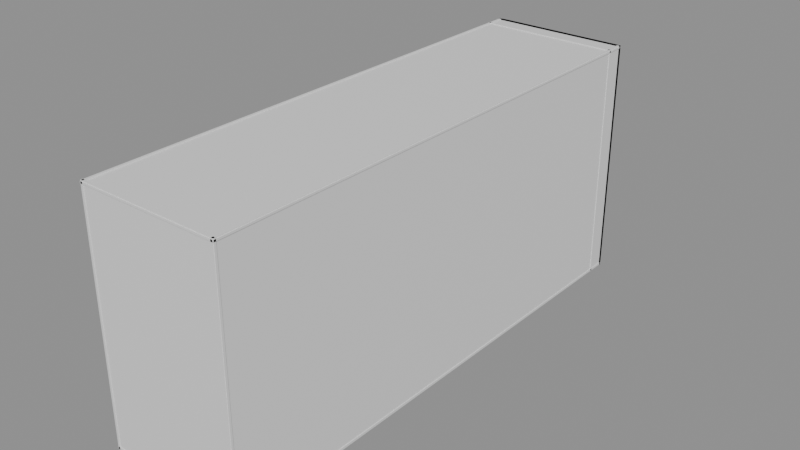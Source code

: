 # Source: Room28Walls.blend  (saved by Blender 5.2.44; exported with 4.5.12 LTS)
import bpy
from mathutils import Matrix  # noqa: F401  (used for matrix-valued properties, if any)

bpy.ops.wm.read_factory_settings(use_empty=True)
scene = bpy.context.scene
scene.name = 'Room28Walls'

# ---- collections
col_editablewalls = bpy.data.collections.new('EditableWalls'); scene.collection.children.link(col_editablewalls)
col_roomreference_locked = bpy.data.collections.new('RoomReference_LOCKED'); scene.collection.children.link(col_roomreference_locked)

# ---- materials (node trees are filled in below, after node groups)
mat_roomwallmaterial = bpy.data.materials.new('RoomWallMaterial')
mat_roomwallmaterial.diffuse_color = (0.3, 0.39, 0.42, 1.0)
mat_roomreferencematerial = bpy.data.materials.new('RoomReferenceMaterial')
mat_roomreferencematerial.diffuse_color = (0.16, 0.24, 0.28, 1.0)

# ---- material node trees
mat_roomwallmaterial.use_nodes = True; mat_roomwallmaterial.node_tree.nodes.clear()
_N = mat_roomwallmaterial.node_tree.nodes; _L = mat_roomwallmaterial.node_tree.links
n0 = _N.new('ShaderNodeBsdfPrincipled'); n0.name = 'Principled BSDF'; n0.location = (-200, 100)
n0.inputs[10].default_value = 0.005
n1 = _N.new('ShaderNodeOutputMaterial'); n1.name = 'Material Output'; n1.location = (200, 100)
_L.new(n0.outputs[0], n1.inputs[0])
n1.is_active_output = True
mat_roomreferencematerial.use_nodes = True; mat_roomreferencematerial.node_tree.nodes.clear()
_N = mat_roomreferencematerial.node_tree.nodes; _L = mat_roomreferencematerial.node_tree.links
n0 = _N.new('ShaderNodeBsdfPrincipled'); n0.name = 'Principled BSDF'; n0.location = (-200, 100)
n0.inputs[10].default_value = 0.005
n1 = _N.new('ShaderNodeOutputMaterial'); n1.name = 'Material Output'; n1.location = (200, 100)
_L.new(n0.outputs[0], n1.inputs[0])
n1.is_active_output = True

# ---- meshes
me_startrail_1_mesh = bpy.data.meshes.new('StartRail-1_Mesh')
me_startrail_1_mesh.from_pydata([(-0.2, -12.9, -0.61), (0.2, -12.9, -0.61), (0.2, 12.9, -0.61), (-0.2, 12.9, -0.61), (-0.2, -12.9, 0.61), (0.2, -12.9, 0.61), (0.2, 12.9, 0.61), (-0.2, 12.9, 0.61)], [], [(0, 1, 2, 3), (4, 7, 6, 5), (0, 4, 5, 1), (1, 5, 6, 2), (2, 6, 7, 3), (4, 0, 3, 7)])
me_startrail_1_mesh.materials.append(mat_roomwallmaterial)
me_startrail_1_mesh.update()
me_startrail1_mesh = bpy.data.meshes.new('StartRail1_Mesh')
me_startrail1_mesh.from_pydata([(-0.2, -12.9, -0.61), (0.2, -12.9, -0.61), (0.2, 12.9, -0.61), (-0.2, 12.9, -0.61), (-0.2, -12.9, 0.61), (0.2, -12.9, 0.61), (0.2, 12.9, 0.61), (-0.2, 12.9, 0.61)], [], [(0, 1, 2, 3), (4, 7, 6, 5), (0, 4, 5, 1), (1, 5, 6, 2), (2, 6, 7, 3), (4, 0, 3, 7)])
me_startrail1_mesh.materials.append(mat_roomwallmaterial)
me_startrail1_mesh.update()
me_highdeckrail_1_mesh = bpy.data.meshes.new('HighDeckRail-1_Mesh')
me_highdeckrail_1_mesh.from_pydata([(-0.25, -20.41, -0.61), (0.25, -20.41, -0.61), (0.25, 20.41, -0.61), (-0.25, 20.41, -0.61), (-0.25, -20.41, 0.61), (0.25, -20.41, 0.61), (0.25, 20.41, 0.61), (-0.25, 20.41, 0.61)], [], [(0, 1, 2, 3), (4, 7, 6, 5), (0, 4, 5, 1), (1, 5, 6, 2), (2, 6, 7, 3), (4, 0, 3, 7)])
me_highdeckrail_1_mesh.materials.append(mat_roomwallmaterial)
me_highdeckrail_1_mesh.update()
me_highdeckrail1_mesh = bpy.data.meshes.new('HighDeckRail1_Mesh')
me_highdeckrail1_mesh.from_pydata([(-0.25, -20.41, -0.61), (0.25, -20.41, -0.61), (0.25, 20.41, -0.61), (-0.25, 20.41, -0.61), (-0.25, -20.41, 0.61), (0.25, -20.41, 0.61), (0.25, 20.41, 0.61), (-0.25, 20.41, 0.61)], [], [(0, 1, 2, 3), (4, 7, 6, 5), (0, 4, 5, 1), (1, 5, 6, 2), (2, 6, 7, 3), (4, 0, 3, 7)])
me_highdeckrail1_mesh.materials.append(mat_roomwallmaterial)
me_highdeckrail1_mesh.update()
me_ref_000_hazardfloor_mesh = bpy.data.meshes.new('REF_000_HazardFloor_Mesh')
me_ref_000_hazardfloor_mesh.from_pydata([(-15.35, -56.35, -0.25), (15.35, -56.35, -0.25), (15.35, 56.35, -0.25), (-15.35, 56.35, -0.25), (-15.35, -56.35, 0.25), (15.35, -56.35, 0.25), (15.35, 56.35, 0.25), (-15.35, 56.35, 0.25)], [], [(0, 1, 2, 3), (4, 7, 6, 5), (0, 4, 5, 1), (1, 5, 6, 2), (2, 6, 7, 3), (4, 0, 3, 7)])
me_ref_000_hazardfloor_mesh.materials.append(mat_roomreferencematerial)
me_ref_000_hazardfloor_mesh.update()
me_ref_001_ceiling_mesh = bpy.data.meshes.new('REF_001_Ceiling_Mesh')
me_ref_001_ceiling_mesh.from_pydata([(-15.35, -56.35, -0.2), (15.35, -56.35, -0.2), (15.35, 56.35, -0.2), (-15.35, 56.35, -0.2), (-15.35, -56.35, 0.2), (15.35, -56.35, 0.2), (15.35, 56.35, 0.2), (-15.35, 56.35, 0.2)], [], [(0, 1, 2, 3), (4, 7, 6, 5), (0, 4, 5, 1), (1, 5, 6, 2), (2, 6, 7, 3), (4, 0, 3, 7)])
me_ref_001_ceiling_mesh.materials.append(mat_roomreferencematerial)
me_ref_001_ceiling_mesh.update()
me_ref_002_leftwall_mesh = bpy.data.meshes.new('REF_002_LeftWall_Mesh')
me_ref_002_leftwall_mesh.from_pydata([(-0.225, -56.35, -26.1), (0.225, -56.35, -26.1), (0.225, 56.35, -26.1), (-0.225, 56.35, -26.1), (-0.225, -56.35, 26.1), (0.225, -56.35, 26.1), (0.225, 56.35, 26.1), (-0.225, 56.35, 26.1)], [], [(0, 1, 2, 3), (4, 7, 6, 5), (0, 4, 5, 1), (1, 5, 6, 2), (2, 6, 7, 3), (4, 0, 3, 7)])
me_ref_002_leftwall_mesh.materials.append(mat_roomreferencematerial)
me_ref_002_leftwall_mesh.update()
me_ref_003_rightwall_mesh = bpy.data.meshes.new('REF_003_RightWall_Mesh')
me_ref_003_rightwall_mesh.from_pydata([(-0.225, -56.35, -26.1), (0.225, -56.35, -26.1), (0.225, 56.35, -26.1), (-0.225, 56.35, -26.1), (-0.225, -56.35, 26.1), (0.225, -56.35, 26.1), (0.225, 56.35, 26.1), (-0.225, 56.35, 26.1)], [], [(0, 1, 2, 3), (4, 7, 6, 5), (0, 4, 5, 1), (1, 5, 6, 2), (2, 6, 7, 3), (4, 0, 3, 7)])
me_ref_003_rightwall_mesh.materials.append(mat_roomreferencematerial)
me_ref_003_rightwall_mesh.update()
me_ref_004_backwall_mesh = bpy.data.meshes.new('REF_004_BackWall_Mesh')
me_ref_004_backwall_mesh.from_pydata([(-15.35, -0.225, -26.1), (15.35, -0.225, -26.1), (15.35, 0.225, -26.1), (-15.35, 0.225, -26.1), (-15.35, -0.225, 26.1), (15.35, -0.225, 26.1), (15.35, 0.225, 26.1), (-15.35, 0.225, 26.1)], [], [(0, 1, 2, 3), (4, 7, 6, 5), (0, 4, 5, 1), (1, 5, 6, 2), (2, 6, 7, 3), (4, 0, 3, 7)])
me_ref_004_backwall_mesh.materials.append(mat_roomreferencematerial)
me_ref_004_backwall_mesh.update()
me_ref_005_exitwall_mesh = bpy.data.meshes.new('REF_005_ExitWall_Mesh')
me_ref_005_exitwall_mesh.from_pydata([(-15.35, -0.225, -26.1), (15.35, -0.225, -26.1), (15.35, 0.225, -26.1), (-15.35, 0.225, -26.1), (-15.35, -0.225, 26.1), (15.35, -0.225, 26.1), (15.35, 0.225, 26.1), (-15.35, 0.225, 26.1)], [], [(0, 1, 2, 3), (4, 7, 6, 5), (0, 4, 5, 1), (1, 5, 6, 2), (2, 6, 7, 3), (4, 0, 3, 7)])
me_ref_005_exitwall_mesh.materials.append(mat_roomreferencematerial)
me_ref_005_exitwall_mesh.update()
me_ref_006_exitwalldoorwayleft_mesh = bpy.data.meshes.new('REF_006_ExitWallDoorwayLeft_Mesh')
me_ref_006_exitwalldoorwayleft_mesh.from_pydata([(-9.75, -0.225, -26.1), (9.75, -0.225, -26.1), (9.75, 0.225, -26.1), (-9.75, 0.225, -26.1), (-9.75, -0.225, 26.1), (9.75, -0.225, 26.1), (9.75, 0.225, 26.1), (-9.75, 0.225, 26.1)], [], [(0, 1, 2, 3), (4, 7, 6, 5), (0, 4, 5, 1), (1, 5, 6, 2), (2, 6, 7, 3), (4, 0, 3, 7)])
me_ref_006_exitwalldoorwayleft_mesh.materials.append(mat_roomreferencematerial)
me_ref_006_exitwalldoorwayleft_mesh.update()
me_ref_007_exitwalldoorwayright_mesh = bpy.data.meshes.new('REF_007_ExitWallDoorwayRight_Mesh')
me_ref_007_exitwalldoorwayright_mesh.from_pydata([(-3.25, -0.225, -26.1), (3.25, -0.225, -26.1), (3.25, 0.225, -26.1), (-3.25, 0.225, -26.1), (-3.25, -0.225, 26.1), (3.25, -0.225, 26.1), (3.25, 0.225, 26.1), (-3.25, 0.225, 26.1)], [], [(0, 1, 2, 3), (4, 7, 6, 5), (0, 4, 5, 1), (1, 5, 6, 2), (2, 6, 7, 3), (4, 0, 3, 7)])
me_ref_007_exitwalldoorwayright_mesh.materials.append(mat_roomreferencematerial)
me_ref_007_exitwalldoorwayright_mesh.update()
me_ref_008_exitwalldoorwaybelow_mesh = bpy.data.meshes.new('REF_008_ExitWallDoorwayBelow_Mesh')
me_ref_008_exitwalldoorwaybelow_mesh.from_pydata([(-2.35, -0.225, -13.97), (2.35, -0.225, -13.97), (2.35, 0.225, -13.97), (-2.35, 0.225, -13.97), (-2.35, -0.225, 13.97), (2.35, -0.225, 13.97), (2.35, 0.225, 13.97), (-2.35, 0.225, 13.97)], [], [(0, 1, 2, 3), (4, 7, 6, 5), (0, 4, 5, 1), (1, 5, 6, 2), (2, 6, 7, 3), (4, 0, 3, 7)])
me_ref_008_exitwalldoorwaybelow_mesh.materials.append(mat_roomreferencematerial)
me_ref_008_exitwalldoorwaybelow_mesh.update()
me_ref_009_exitwalldoorwayabove_mesh = bpy.data.meshes.new('REF_009_ExitWallDoorwayAbove_Mesh')
me_ref_009_exitwalldoorwayabove_mesh.from_pydata([(-2.35, -0.225, -9.69), (2.35, -0.225, -9.69), (2.35, 0.225, -9.69), (-2.35, 0.225, -9.69), (-2.35, -0.225, 9.69), (2.35, -0.225, 9.69), (2.35, 0.225, 9.69), (-2.35, 0.225, 9.69)], [], [(0, 1, 2, 3), (4, 7, 6, 5), (0, 4, 5, 1), (1, 5, 6, 2), (2, 6, 7, 3), (4, 0, 3, 7)])
me_ref_009_exitwalldoorwayabove_mesh.materials.append(mat_roomreferencematerial)
me_ref_009_exitwalldoorwayabove_mesh.update()
me_ref_010_start_mesh = bpy.data.meshes.new('REF_010_Start_Mesh')
me_ref_010_start_mesh.from_pydata([(-7.0, -12.89, -0.25), (7.0, -12.89, -0.25), (7.0, 12.89, -0.25), (-7.0, 12.89, -0.25), (-7.0, -12.89, 0.25), (7.0, -12.89, 0.25), (7.0, 12.89, 0.25), (-7.0, 12.89, 0.25)], [], [(0, 1, 2, 3), (4, 7, 6, 5), (0, 4, 5, 1), (1, 5, 6, 2), (2, 6, 7, 3), (4, 0, 3, 7)])
me_ref_010_start_mesh.materials.append(mat_roomreferencematerial)
me_ref_010_start_mesh.update()
me_ref_011_highdeck_mesh = bpy.data.meshes.new('REF_011_HighDeck_Mesh')
me_ref_011_highdeck_mesh.from_pydata([(-9.0, -20.39, -0.25), (9.0, -20.39, -0.25), (9.0, 20.39, -0.25), (-9.0, 20.39, -0.25), (-9.0, -20.39, 0.25), (9.0, -20.39, 0.25), (9.0, 20.39, 0.25), (-9.0, 20.39, 0.25)], [], [(0, 1, 2, 3), (4, 7, 6, 5), (0, 4, 5, 1), (1, 5, 6, 2), (2, 6, 7, 3), (4, 0, 3, 7)])
me_ref_011_highdeck_mesh.materials.append(mat_roomreferencematerial)
me_ref_011_highdeck_mesh.update()
me_ref_012_counterweightplatform_mesh = bpy.data.meshes.new('REF_012_CounterweightPlatform_Mesh')
me_ref_012_counterweightplatform_mesh.from_pydata([(-5.0, -5.32, -0.3), (5.0, -5.32, -0.3), (5.0, 5.32, -0.3), (-5.0, 5.32, -0.3), (-5.0, -5.32, 0.3), (5.0, -5.32, 0.3), (5.0, 5.32, 0.3), (-5.0, 5.32, 0.3)], [], [(0, 1, 2, 3), (4, 7, 6, 5), (0, 4, 5, 1), (1, 5, 6, 2), (2, 6, 7, 3), (4, 0, 3, 7)])
me_ref_012_counterweightplatform_mesh.materials.append(mat_roomreferencematerial)
me_ref_012_counterweightplatform_mesh.update()
me_ref_013_exitcorridorfloor_mesh = bpy.data.meshes.new('REF_013_ExitCorridorFloor_Mesh')
me_ref_013_exitcorridorfloor_mesh.from_pydata([(-1.825, -5.265, -0.12), (1.825, -5.265, -0.12), (1.825, 5.265, -0.12), (-1.825, 5.265, -0.12), (-1.825, -5.265, 0.12), (1.825, -5.265, 0.12), (1.825, 5.265, 0.12), (-1.825, 5.265, 0.12)], [], [(0, 1, 2, 3), (4, 7, 6, 5), (0, 4, 5, 1), (1, 5, 6, 2), (2, 6, 7, 3), (4, 0, 3, 7)])
me_ref_013_exitcorridorfloor_mesh.materials.append(mat_roomreferencematerial)
me_ref_013_exitcorridorfloor_mesh.update()
me_ref_014_exitcorridorceiling_mesh = bpy.data.meshes.new('REF_014_ExitCorridorCeiling_Mesh')
me_ref_014_exitcorridorceiling_mesh.from_pydata([(-1.825, -4.8, -0.12), (1.825, -4.8, -0.12), (1.825, 4.8, -0.12), (-1.825, 4.8, -0.12), (-1.825, -4.8, 0.12), (1.825, -4.8, 0.12), (1.825, 4.8, 0.12), (-1.825, 4.8, 0.12)], [], [(0, 1, 2, 3), (4, 7, 6, 5), (0, 4, 5, 1), (1, 5, 6, 2), (2, 6, 7, 3), (4, 0, 3, 7)])
me_ref_014_exitcorridorceiling_mesh.materials.append(mat_roomreferencematerial)
me_ref_014_exitcorridorceiling_mesh.update()
me_ref_015_exitcorridorleftwall_mesh = bpy.data.meshes.new('REF_015_ExitCorridorLeftWall_Mesh')
me_ref_015_exitcorridorleftwall_mesh.from_pydata([(-0.12, -5.12, -2.07), (0.12, -5.12, -2.07), (0.12, 5.12, -2.07), (-0.12, 5.12, -2.07), (-0.12, -5.12, 2.07), (0.12, -5.12, 2.07), (0.12, 5.12, 2.07), (-0.12, 5.12, 2.07)], [], [(0, 1, 2, 3), (4, 7, 6, 5), (0, 4, 5, 1), (1, 5, 6, 2), (2, 6, 7, 3), (4, 0, 3, 7)])
me_ref_015_exitcorridorleftwall_mesh.materials.append(mat_roomreferencematerial)
me_ref_015_exitcorridorleftwall_mesh.update()
me_ref_016_exitcorridorrightwall_mesh = bpy.data.meshes.new('REF_016_ExitCorridorRightWall_Mesh')
me_ref_016_exitcorridorrightwall_mesh.from_pydata([(-0.12, -5.12, -2.07), (0.12, -5.12, -2.07), (0.12, 5.12, -2.07), (-0.12, 5.12, -2.07), (-0.12, -5.12, 2.07), (0.12, -5.12, 2.07), (0.12, 5.12, 2.07), (-0.12, 5.12, 2.07)], [], [(0, 1, 2, 3), (4, 7, 6, 5), (0, 4, 5, 1), (1, 5, 6, 2), (2, 6, 7, 3), (4, 0, 3, 7)])
me_ref_016_exitcorridorrightwall_mesh.materials.append(mat_roomreferencematerial)
me_ref_016_exitcorridorrightwall_mesh.update()
me_ref_017_exitcorridorendwall_mesh = bpy.data.meshes.new('REF_017_ExitCorridorEndWall_Mesh')
me_ref_017_exitcorridorendwall_mesh.from_pydata([(-2.065, -0.12, -2.07), (2.065, -0.12, -2.07), (2.065, 0.12, -2.07), (-2.065, 0.12, -2.07), (-2.065, -0.12, 2.07), (2.065, -0.12, 2.07), (2.065, 0.12, 2.07), (-2.065, 0.12, 2.07)], [], [(0, 1, 2, 3), (4, 7, 6, 5), (0, 4, 5, 1), (1, 5, 6, 2), (2, 6, 7, 3), (4, 0, 3, 7)])
me_ref_017_exitcorridorendwall_mesh.materials.append(mat_roomreferencematerial)
me_ref_017_exitcorridorendwall_mesh.update()
me_ref_018_framecollision_mesh = bpy.data.meshes.new('REF_018_FrameCollision_Mesh')
me_ref_018_framecollision_mesh.from_pydata([(-0.75, -0.19, -2.01), (0.75, -0.19, -2.01), (0.75, 0.19, -2.01), (-0.75, 0.19, -2.01), (-0.75, -0.19, 2.01), (0.75, -0.19, 2.01), (0.75, 0.19, 2.01), (-0.75, 0.19, 2.01)], [], [(0, 1, 2, 3), (4, 7, 6, 5), (0, 4, 5, 1), (1, 5, 6, 2), (2, 6, 7, 3), (4, 0, 3, 7)])
me_ref_018_framecollision_mesh.materials.append(mat_roomreferencematerial)
me_ref_018_framecollision_mesh.update()
me_ref_019_closeddoorblocker_mesh = bpy.data.meshes.new('REF_019_ClosedDoorBlocker_Mesh')
me_ref_019_closeddoorblocker_mesh.from_pydata([(-1.85, -0.17, -2.07), (1.85, -0.17, -2.07), (1.85, 0.17, -2.07), (-1.85, 0.17, -2.07), (-1.85, -0.17, 2.07), (1.85, -0.17, 2.07), (1.85, 0.17, 2.07), (-1.85, 0.17, 2.07)], [], [(0, 1, 2, 3), (4, 7, 6, 5), (0, 4, 5, 1), (1, 5, 6, 2), (2, 6, 7, 3), (4, 0, 3, 7)])
me_ref_019_closeddoorblocker_mesh.materials.append(mat_roomreferencematerial)
me_ref_019_closeddoorblocker_mesh.update()
me_ref_020_exitdoorbackingleft_mesh = bpy.data.meshes.new('REF_020_ExitDoorBackingLeft_Mesh')
me_ref_020_exitdoorbackingleft_mesh.from_pydata([(-9.75, -0.21, -26.1), (9.75, -0.21, -26.1), (9.75, 0.21, -26.1), (-9.75, 0.21, -26.1), (-9.75, -0.21, 26.1), (9.75, -0.21, 26.1), (9.75, 0.21, 26.1), (-9.75, 0.21, 26.1)], [], [(0, 1, 2, 3), (4, 7, 6, 5), (0, 4, 5, 1), (1, 5, 6, 2), (2, 6, 7, 3), (4, 0, 3, 7)])
me_ref_020_exitdoorbackingleft_mesh.materials.append(mat_roomreferencematerial)
me_ref_020_exitdoorbackingleft_mesh.update()
me_ref_021_exitdoorbackingright_mesh = bpy.data.meshes.new('REF_021_ExitDoorBackingRight_Mesh')
me_ref_021_exitdoorbackingright_mesh.from_pydata([(-3.25, -0.21, -26.1), (3.25, -0.21, -26.1), (3.25, 0.21, -26.1), (-3.25, 0.21, -26.1), (-3.25, -0.21, 26.1), (3.25, -0.21, 26.1), (3.25, 0.21, 26.1), (-3.25, 0.21, 26.1)], [], [(0, 1, 2, 3), (4, 7, 6, 5), (0, 4, 5, 1), (1, 5, 6, 2), (2, 6, 7, 3), (4, 0, 3, 7)])
me_ref_021_exitdoorbackingright_mesh.materials.append(mat_roomreferencematerial)
me_ref_021_exitdoorbackingright_mesh.update()
me_ref_022_exitdoorbackingbelow_mesh = bpy.data.meshes.new('REF_022_ExitDoorBackingBelow_Mesh')
me_ref_022_exitdoorbackingbelow_mesh.from_pydata([(-2.35, -0.21, -13.97), (2.35, -0.21, -13.97), (2.35, 0.21, -13.97), (-2.35, 0.21, -13.97), (-2.35, -0.21, 13.97), (2.35, -0.21, 13.97), (2.35, 0.21, 13.97), (-2.35, 0.21, 13.97)], [], [(0, 1, 2, 3), (4, 7, 6, 5), (0, 4, 5, 1), (1, 5, 6, 2), (2, 6, 7, 3), (4, 0, 3, 7)])
me_ref_022_exitdoorbackingbelow_mesh.materials.append(mat_roomreferencematerial)
me_ref_022_exitdoorbackingbelow_mesh.update()
me_ref_023_exitdoorbackingabove_mesh = bpy.data.meshes.new('REF_023_ExitDoorBackingAbove_Mesh')
me_ref_023_exitdoorbackingabove_mesh.from_pydata([(-2.35, -0.21, -9.94), (2.35, -0.21, -9.94), (2.35, 0.21, -9.94), (-2.35, 0.21, -9.94), (-2.35, -0.21, 9.94), (2.35, -0.21, 9.94), (2.35, 0.21, 9.94), (-2.35, 0.21, 9.94)], [], [(0, 1, 2, 3), (4, 7, 6, 5), (0, 4, 5, 1), (1, 5, 6, 2), (2, 6, 7, 3), (4, 0, 3, 7)])
me_ref_023_exitdoorbackingabove_mesh.materials.append(mat_roomreferencematerial)
me_ref_023_exitdoorbackingabove_mesh.update()

# ---- objects
ob_startrail_1 = bpy.data.objects.new('StartRail-1', me_startrail_1_mesh)
ob_startrail1 = bpy.data.objects.new('StartRail1', me_startrail1_mesh)
ob_highdeckrail_1 = bpy.data.objects.new('HighDeckRail-1', me_highdeckrail_1_mesh)
ob_highdeckrail1 = bpy.data.objects.new('HighDeckRail1', me_highdeckrail1_mesh)
ob_ref_000_hazardfloor = bpy.data.objects.new('REF_000_HazardFloor', me_ref_000_hazardfloor_mesh)
ob_ref_001_ceiling = bpy.data.objects.new('REF_001_Ceiling', me_ref_001_ceiling_mesh)
ob_ref_002_leftwall = bpy.data.objects.new('REF_002_LeftWall', me_ref_002_leftwall_mesh)
ob_ref_003_rightwall = bpy.data.objects.new('REF_003_RightWall', me_ref_003_rightwall_mesh)
ob_ref_004_backwall = bpy.data.objects.new('REF_004_BackWall', me_ref_004_backwall_mesh)
ob_ref_005_exitwall = bpy.data.objects.new('REF_005_ExitWall', me_ref_005_exitwall_mesh)
ob_ref_006_exitwalldoorwayleft = bpy.data.objects.new('REF_006_ExitWallDoorwayLeft', me_ref_006_exitwalldoorwayleft_mesh)
ob_ref_007_exitwalldoorwayright = bpy.data.objects.new('REF_007_ExitWallDoorwayRight', me_ref_007_exitwalldoorwayright_mesh)
ob_ref_008_exitwalldoorwaybelow = bpy.data.objects.new('REF_008_ExitWallDoorwayBelow', me_ref_008_exitwalldoorwaybelow_mesh)
ob_ref_009_exitwalldoorwayabove = bpy.data.objects.new('REF_009_ExitWallDoorwayAbove', me_ref_009_exitwalldoorwayabove_mesh)
ob_ref_010_start = bpy.data.objects.new('REF_010_Start', me_ref_010_start_mesh)
ob_ref_011_highdeck = bpy.data.objects.new('REF_011_HighDeck', me_ref_011_highdeck_mesh)
ob_ref_012_counterweightplatform = bpy.data.objects.new('REF_012_CounterweightPlatform', me_ref_012_counterweightplatform_mesh)
ob_ref_013_exitcorridorfloor = bpy.data.objects.new('REF_013_ExitCorridorFloor', me_ref_013_exitcorridorfloor_mesh)
ob_ref_014_exitcorridorceiling = bpy.data.objects.new('REF_014_ExitCorridorCeiling', me_ref_014_exitcorridorceiling_mesh)
ob_ref_015_exitcorridorleftwall = bpy.data.objects.new('REF_015_ExitCorridorLeftWall', me_ref_015_exitcorridorleftwall_mesh)
ob_ref_016_exitcorridorrightwall = bpy.data.objects.new('REF_016_ExitCorridorRightWall', me_ref_016_exitcorridorrightwall_mesh)
ob_ref_017_exitcorridorendwall = bpy.data.objects.new('REF_017_ExitCorridorEndWall', me_ref_017_exitcorridorendwall_mesh)
ob_ref_018_framecollision = bpy.data.objects.new('REF_018_FrameCollision', me_ref_018_framecollision_mesh)
ob_ref_019_closeddoorblocker = bpy.data.objects.new('REF_019_ClosedDoorBlocker', me_ref_019_closeddoorblocker_mesh)
ob_ref_020_exitdoorbackingleft = bpy.data.objects.new('REF_020_ExitDoorBackingLeft', me_ref_020_exitdoorbackingleft_mesh)
ob_ref_021_exitdoorbackingright = bpy.data.objects.new('REF_021_ExitDoorBackingRight', me_ref_021_exitdoorbackingright_mesh)
ob_ref_022_exitdoorbackingbelow = bpy.data.objects.new('REF_022_ExitDoorBackingBelow', me_ref_022_exitdoorbackingbelow_mesh)
ob_ref_023_exitdoorbackingabove = bpy.data.objects.new('REF_023_ExitDoorBackingAbove', me_ref_023_exitdoorbackingabove_mesh)

# ---- transforms, parenting, visibility, modifiers, constraints
ob_startrail_1.location = (-7.2, -44.88, 4.79)
ob_startrail1.location = (7.2, -44.88, 4.79)
ob_highdeckrail_1.location = (-9.25, 28.89, 24.49)
ob_highdeckrail1.location = (9.25, 28.89, 24.49)
ob_ref_000_hazardfloor.location = (0.0, -2.0, -3.25)
ob_ref_000_hazardfloor.hide_select = True
ob_ref_001_ceiling.location = (0.0, -2.0, 48.2)
ob_ref_001_ceiling.hide_select = True
ob_ref_002_leftwall.location = (-15.0, -2.0, 22.5)
ob_ref_002_leftwall.hide_select = True
ob_ref_003_rightwall.location = (15.0, -2.0, 22.5)
ob_ref_003_rightwall.hide_select = True
ob_ref_004_backwall.location = (0.0, -58.0, 22.5)
ob_ref_004_backwall.hide_select = True
ob_ref_005_exitwall.location = (0.0, 54.0, 22.5)
ob_ref_005_exitwall.hide_select = True
ob_ref_006_exitwalldoorwayleft.location = (-5.6, 54.0, 22.5)
ob_ref_006_exitwalldoorwayleft.hide_select = True
ob_ref_007_exitwalldoorwayright.location = (12.1, 54.0, 22.5)
ob_ref_007_exitwalldoorwayright.hide_select = True
ob_ref_008_exitwalldoorwaybelow.location = (6.5, 54.0, 10.37)
ob_ref_008_exitwalldoorwaybelow.hide_select = True
ob_ref_009_exitwalldoorwayabove.location = (6.5, 54.0, 38.91)
ob_ref_009_exitwalldoorwayabove.hide_select = True
ob_ref_010_start.location = (0.0, -44.89, 4.25)
ob_ref_010_start.hide_select = True
ob_ref_011_highdeck.location = (0.0, 28.89, 24.25)
ob_ref_011_highdeck.hide_select = True
ob_ref_012_counterweightplatform.location = (0.0, -26.5, 4.2)
ob_ref_012_counterweightplatform.hide_select = True
ob_ref_013_exitcorridorfloor.location = (6.5, 54.53, 24.38)
ob_ref_013_exitcorridorfloor.hide_select = True
ob_ref_014_exitcorridorceiling.location = (6.5, 55.0, 28.52)
ob_ref_014_exitcorridorceiling.hide_select = True
ob_ref_015_exitcorridorleftwall.location = (4.555, 54.68, 26.45)
ob_ref_015_exitcorridorleftwall.hide_select = True
ob_ref_016_exitcorridorrightwall.location = (8.445, 54.68, 26.45)
ob_ref_016_exitcorridorrightwall.hide_select = True
ob_ref_017_exitcorridorendwall.location = (6.5, 59.8, 26.45)
ob_ref_017_exitcorridorendwall.hide_select = True
ob_ref_018_framecollision.location = (3.4, 49.56, 26.51)
ob_ref_018_framecollision.hide_select = True
ob_ref_019_closeddoorblocker.location = (6.5, 50.11, 26.57)
ob_ref_019_closeddoorblocker.hide_select = True
ob_ref_020_exitdoorbackingleft.location = (-5.6, 50.06, 22.5)
ob_ref_020_exitdoorbackingleft.hide_select = True
ob_ref_021_exitdoorbackingright.location = (12.1, 50.06, 22.5)
ob_ref_021_exitdoorbackingright.hide_select = True
ob_ref_022_exitdoorbackingbelow.location = (6.5, 50.06, 10.37)
ob_ref_022_exitdoorbackingbelow.hide_select = True
ob_ref_023_exitdoorbackingabove.location = (6.5, 50.06, 38.66)
ob_ref_023_exitdoorbackingabove.hide_select = True

# ---- collection membership
col_editablewalls.objects.link(ob_startrail_1)
col_editablewalls.objects.link(ob_startrail1)
col_editablewalls.objects.link(ob_highdeckrail_1)
col_editablewalls.objects.link(ob_highdeckrail1)
col_roomreference_locked.objects.link(ob_ref_000_hazardfloor)
col_roomreference_locked.objects.link(ob_ref_001_ceiling)
col_roomreference_locked.objects.link(ob_ref_002_leftwall)
col_roomreference_locked.objects.link(ob_ref_003_rightwall)
col_roomreference_locked.objects.link(ob_ref_004_backwall)
col_roomreference_locked.objects.link(ob_ref_005_exitwall)
col_roomreference_locked.objects.link(ob_ref_006_exitwalldoorwayleft)
col_roomreference_locked.objects.link(ob_ref_007_exitwalldoorwayright)
col_roomreference_locked.objects.link(ob_ref_008_exitwalldoorwaybelow)
col_roomreference_locked.objects.link(ob_ref_009_exitwalldoorwayabove)
col_roomreference_locked.objects.link(ob_ref_010_start)
col_roomreference_locked.objects.link(ob_ref_011_highdeck)
col_roomreference_locked.objects.link(ob_ref_012_counterweightplatform)
col_roomreference_locked.objects.link(ob_ref_013_exitcorridorfloor)
col_roomreference_locked.objects.link(ob_ref_014_exitcorridorceiling)
col_roomreference_locked.objects.link(ob_ref_015_exitcorridorleftwall)
col_roomreference_locked.objects.link(ob_ref_016_exitcorridorrightwall)
col_roomreference_locked.objects.link(ob_ref_017_exitcorridorendwall)
col_roomreference_locked.objects.link(ob_ref_018_framecollision)
col_roomreference_locked.objects.link(ob_ref_019_closeddoorblocker)
col_roomreference_locked.objects.link(ob_ref_020_exitdoorbackingleft)
col_roomreference_locked.objects.link(ob_ref_021_exitdoorbackingright)
col_roomreference_locked.objects.link(ob_ref_022_exitdoorbackingbelow)
col_roomreference_locked.objects.link(ob_ref_023_exitdoorbackingabove)

# ---- scene / render settings (as saved in the file)
scene.frame_start = 1; scene.frame_end = 250; scene.frame_set(1)
scene.render.engine = 'BLENDER_EEVEE_NEXT'
scene.render.image_settings.exr_codec = 'NONE'
scene.render.use_bake_clear = False
scene.render.bake_margin = 0
scene.render.bake_bias = 0.0
scene.render.bake_samples = 0
scene.render.simplify_subdivision_render = 0
scene.render.simplify_child_particles_render = 0.0
scene.render.compositor_device = 'GPU'
scene.eevee.use_volume_custom_range = False
scene.eevee.gtao_distance = 0.0
scene.eevee.use_fast_gi = False
scene.eevee.fast_gi_thickness_near = 0.1
scene.eevee.fast_gi_thickness_far = 0.0
scene.eevee.ray_tracing_options.screen_trace_thickness = 0.1
bpy.context.view_layer.update()

# ---- added for rendering (the .blend has no active camera and no usable light): camera, sun + grey world if the file has none
cam_auto = bpy.data.cameras.new('AutoCamera')
cam_auto.lens = 50.0
cam_auto.sensor_width = 36.0
cam_auto.clip_end = 2157.54
ob_auto_camera = bpy.data.objects.new('AutoCamera', cam_auto)
scene.collection.objects.link(ob_auto_camera)
ob_auto_camera.location = (122.937, -146.739, 120.85)
ob_auto_camera.rotation_euler = (1.09748, -7.21219e-08, 0.694738)
scene.camera = ob_auto_camera
light_auto_sun = bpy.data.lights.new('AutoSun', 'SUN')
light_auto_sun.energy = 3.0
light_auto_sun.angle = 0.0523599
ob_auto_sun = bpy.data.objects.new('AutoSun', light_auto_sun)
scene.collection.objects.link(ob_auto_sun)
ob_auto_sun.rotation_euler = (0.872665, 0.174533, 0.523599)
if scene.world is None:
    world_auto = bpy.data.worlds.new('AutoWorld')
    world_auto.color = (0.3, 0.3, 0.3)
    scene.world = world_auto
bpy.context.view_layer.update()
